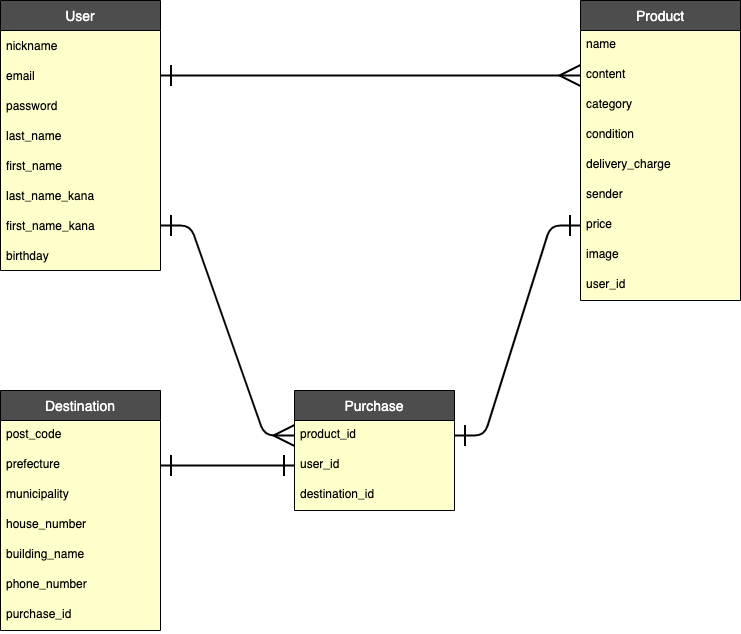

The diagram above was exported from draw.io. Its source (the exported page's mxGraphModel, read from the mxfile embedded in the PNG):
<mxGraphModel dx="664" dy="566" grid="1" gridSize="10" guides="1" tooltips="1" connect="1" arrows="1" fold="1" page="1" pageScale="1" pageWidth="827" pageHeight="1169" background="#FFFFFF" math="0" shadow="0">
  <root>
    <mxCell id="0" />
    <mxCell id="1" parent="0" />
    <mxCell id="168" value="User" style="swimlane;fontStyle=0;childLayout=stackLayout;horizontal=1;startSize=30;horizontalStack=0;resizeParent=1;resizeParentMax=0;resizeLast=0;collapsible=1;marginBottom=0;fontSize=14;swimlaneFillColor=#FFFFCC;strokeWidth=1;labelBackgroundColor=none;fontColor=#FFFFFF;fillColor=#4D4D4D;" parent="1" vertex="1">
      <mxGeometry x="40" y="40" width="160" height="270" as="geometry">
        <mxRectangle x="120" y="40" width="60" height="30" as="alternateBounds" />
      </mxGeometry>
    </mxCell>
    <mxCell id="170" value="nickname" style="text;strokeColor=none;fillColor=none;align=left;verticalAlign=middle;spacingLeft=4;spacingRight=4;overflow=hidden;points=[[0,0.5],[1,0.5]];portConstraint=eastwest;rotatable=0;fontColor=#000000;" parent="168" vertex="1">
      <mxGeometry y="30" width="160" height="30" as="geometry" />
    </mxCell>
    <mxCell id="171" value="email" style="text;strokeColor=none;fillColor=none;align=left;verticalAlign=middle;spacingLeft=4;spacingRight=4;overflow=hidden;points=[[0,0.5],[1,0.5]];portConstraint=eastwest;rotatable=0;fontColor=#000000;" parent="168" vertex="1">
      <mxGeometry y="60" width="160" height="30" as="geometry" />
    </mxCell>
    <mxCell id="176" value="password" style="text;strokeColor=none;fillColor=none;align=left;verticalAlign=middle;spacingLeft=4;spacingRight=4;overflow=hidden;points=[[0,0.5],[1,0.5]];portConstraint=eastwest;rotatable=0;fontColor=#000000;" parent="168" vertex="1">
      <mxGeometry y="90" width="160" height="30" as="geometry" />
    </mxCell>
    <mxCell id="175" value="last_name" style="text;strokeColor=none;fillColor=none;align=left;verticalAlign=middle;spacingLeft=4;spacingRight=4;overflow=hidden;points=[[0,0.5],[1,0.5]];portConstraint=eastwest;rotatable=0;fontColor=#000000;" parent="168" vertex="1">
      <mxGeometry y="120" width="160" height="30" as="geometry" />
    </mxCell>
    <mxCell id="174" value="first_name" style="text;strokeColor=none;fillColor=none;align=left;verticalAlign=middle;spacingLeft=4;spacingRight=4;overflow=hidden;points=[[0,0.5],[1,0.5]];portConstraint=eastwest;rotatable=0;fontColor=#000000;" parent="168" vertex="1">
      <mxGeometry y="150" width="160" height="30" as="geometry" />
    </mxCell>
    <mxCell id="173" value="last_name_kana" style="text;strokeColor=none;fillColor=none;align=left;verticalAlign=middle;spacingLeft=4;spacingRight=4;overflow=hidden;points=[[0,0.5],[1,0.5]];portConstraint=eastwest;rotatable=0;fontColor=#000000;" parent="168" vertex="1">
      <mxGeometry y="180" width="160" height="30" as="geometry" />
    </mxCell>
    <mxCell id="172" value="first_name_kana" style="text;strokeColor=none;fillColor=none;align=left;verticalAlign=middle;spacingLeft=4;spacingRight=4;overflow=hidden;points=[[0,0.5],[1,0.5]];portConstraint=eastwest;rotatable=0;fontColor=#000000;" parent="168" vertex="1">
      <mxGeometry y="210" width="160" height="30" as="geometry" />
    </mxCell>
    <mxCell id="177" value="birthday" style="text;strokeColor=none;fillColor=none;align=left;verticalAlign=middle;spacingLeft=4;spacingRight=4;overflow=hidden;points=[[0,0.5],[1,0.5]];portConstraint=eastwest;rotatable=0;fontColor=#000000;" parent="168" vertex="1">
      <mxGeometry y="240" width="160" height="30" as="geometry" />
    </mxCell>
    <mxCell id="178" value="Purchase" style="swimlane;fontStyle=0;childLayout=stackLayout;horizontal=1;startSize=30;horizontalStack=0;resizeParent=1;resizeParentMax=0;resizeLast=0;collapsible=1;marginBottom=0;align=center;fontSize=14;swimlaneFillColor=#FFFFCC;fillColor=#4D4D4D;fontColor=#FFFFFF;" parent="1" vertex="1">
      <mxGeometry x="334" y="430" width="160" height="120" as="geometry" />
    </mxCell>
    <mxCell id="204" value="product_id" style="text;strokeColor=none;fillColor=none;spacingLeft=4;spacingRight=4;overflow=hidden;rotatable=0;points=[[0,0.5],[1,0.5]];portConstraint=eastwest;fontSize=12;fontColor=#000000;" parent="178" vertex="1">
      <mxGeometry y="30" width="160" height="30" as="geometry" />
    </mxCell>
    <mxCell id="181" value="user_id" style="text;strokeColor=none;fillColor=none;spacingLeft=4;spacingRight=4;overflow=hidden;rotatable=0;points=[[0,0.5],[1,0.5]];portConstraint=eastwest;fontSize=12;fontColor=#000000;" parent="178" vertex="1">
      <mxGeometry y="60" width="160" height="30" as="geometry" />
    </mxCell>
    <mxCell id="221" value="destination_id" style="text;strokeColor=none;fillColor=none;spacingLeft=4;spacingRight=4;overflow=hidden;rotatable=0;points=[[0,0.5],[1,0.5]];portConstraint=eastwest;fontSize=12;fontColor=#000000;" vertex="1" parent="178">
      <mxGeometry y="90" width="160" height="30" as="geometry" />
    </mxCell>
    <mxCell id="184" value="Destination" style="swimlane;fontStyle=0;childLayout=stackLayout;horizontal=1;startSize=30;horizontalStack=0;resizeParent=1;resizeParentMax=0;resizeLast=0;collapsible=1;marginBottom=0;align=center;fontSize=14;swimlaneFillColor=#FFFFCC;fillColor=#4D4D4D;fontColor=#FFFFFF;" parent="1" vertex="1">
      <mxGeometry x="40" y="430" width="160" height="240" as="geometry" />
    </mxCell>
    <mxCell id="185" value="post_code" style="text;strokeColor=none;fillColor=none;spacingLeft=4;spacingRight=4;overflow=hidden;rotatable=0;points=[[0,0.5],[1,0.5]];portConstraint=eastwest;fontSize=12;fontColor=#000000;" parent="184" vertex="1">
      <mxGeometry y="30" width="160" height="30" as="geometry" />
    </mxCell>
    <mxCell id="186" value="prefecture" style="text;strokeColor=none;fillColor=none;spacingLeft=4;spacingRight=4;overflow=hidden;rotatable=0;points=[[0,0.5],[1,0.5]];portConstraint=eastwest;fontSize=12;fontColor=#000000;" parent="184" vertex="1">
      <mxGeometry y="60" width="160" height="30" as="geometry" />
    </mxCell>
    <mxCell id="187" value="municipality" style="text;strokeColor=none;fillColor=none;spacingLeft=4;spacingRight=4;overflow=hidden;rotatable=0;points=[[0,0.5],[1,0.5]];portConstraint=eastwest;fontSize=12;fontColor=#000000;" parent="184" vertex="1">
      <mxGeometry y="90" width="160" height="30" as="geometry" />
    </mxCell>
    <mxCell id="188" value="house_number" style="text;strokeColor=none;fillColor=none;spacingLeft=4;spacingRight=4;overflow=hidden;rotatable=0;points=[[0,0.5],[1,0.5]];portConstraint=eastwest;fontSize=12;fontColor=#000000;" parent="184" vertex="1">
      <mxGeometry y="120" width="160" height="30" as="geometry" />
    </mxCell>
    <mxCell id="189" value="building_name" style="text;strokeColor=none;fillColor=none;spacingLeft=4;spacingRight=4;overflow=hidden;rotatable=0;points=[[0,0.5],[1,0.5]];portConstraint=eastwest;fontSize=12;fontColor=#000000;" parent="184" vertex="1">
      <mxGeometry y="150" width="160" height="30" as="geometry" />
    </mxCell>
    <mxCell id="190" value="phone_number" style="text;strokeColor=none;fillColor=none;spacingLeft=4;spacingRight=4;overflow=hidden;rotatable=0;points=[[0,0.5],[1,0.5]];portConstraint=eastwest;fontSize=12;fontColor=#000000;" parent="184" vertex="1">
      <mxGeometry y="180" width="160" height="30" as="geometry" />
    </mxCell>
    <mxCell id="220" value="purchase_id" style="text;strokeColor=none;fillColor=none;spacingLeft=4;spacingRight=4;overflow=hidden;rotatable=0;points=[[0,0.5],[1,0.5]];portConstraint=eastwest;fontSize=12;fontColor=#000000;" parent="184" vertex="1">
      <mxGeometry y="210" width="160" height="30" as="geometry" />
    </mxCell>
    <mxCell id="192" value="Product" style="swimlane;fontStyle=0;childLayout=stackLayout;horizontal=1;startSize=30;horizontalStack=0;resizeParent=1;resizeParentMax=0;resizeLast=0;collapsible=1;marginBottom=0;align=center;fontSize=14;swimlaneFillColor=#FFFFCC;fillColor=#4D4D4D;fontColor=#FFFFFF;" parent="1" vertex="1">
      <mxGeometry x="620" y="40" width="160" height="300" as="geometry" />
    </mxCell>
    <mxCell id="193" value="name" style="text;strokeColor=none;fillColor=none;spacingLeft=4;spacingRight=4;overflow=hidden;rotatable=0;points=[[0,0.5],[1,0.5]];portConstraint=eastwest;fontSize=12;fontColor=#000000;" parent="192" vertex="1">
      <mxGeometry y="30" width="160" height="30" as="geometry" />
    </mxCell>
    <mxCell id="194" value="content" style="text;strokeColor=none;fillColor=none;spacingLeft=4;spacingRight=4;overflow=hidden;rotatable=0;points=[[0,0.5],[1,0.5]];portConstraint=eastwest;fontSize=12;fontColor=#000000;" parent="192" vertex="1">
      <mxGeometry y="60" width="160" height="30" as="geometry" />
    </mxCell>
    <mxCell id="196" value="category" style="text;strokeColor=none;fillColor=none;spacingLeft=4;spacingRight=4;overflow=hidden;rotatable=0;points=[[0,0.5],[1,0.5]];portConstraint=eastwest;fontSize=12;fontColor=#000000;" parent="192" vertex="1">
      <mxGeometry y="90" width="160" height="30" as="geometry" />
    </mxCell>
    <mxCell id="197" value="condition" style="text;strokeColor=none;fillColor=none;spacingLeft=4;spacingRight=4;overflow=hidden;rotatable=0;points=[[0,0.5],[1,0.5]];portConstraint=eastwest;fontSize=12;fontColor=#000000;" parent="192" vertex="1">
      <mxGeometry y="120" width="160" height="30" as="geometry" />
    </mxCell>
    <mxCell id="198" value="delivery_charge" style="text;strokeColor=none;fillColor=none;spacingLeft=4;spacingRight=4;overflow=hidden;rotatable=0;points=[[0,0.5],[1,0.5]];portConstraint=eastwest;fontSize=12;fontColor=#000000;" parent="192" vertex="1">
      <mxGeometry y="150" width="160" height="30" as="geometry" />
    </mxCell>
    <mxCell id="199" value="sender" style="text;strokeColor=none;fillColor=none;spacingLeft=4;spacingRight=4;overflow=hidden;rotatable=0;points=[[0,0.5],[1,0.5]];portConstraint=eastwest;fontSize=12;fontColor=#000000;" parent="192" vertex="1">
      <mxGeometry y="180" width="160" height="30" as="geometry" />
    </mxCell>
    <mxCell id="200" value="price" style="text;strokeColor=none;fillColor=none;spacingLeft=4;spacingRight=4;overflow=hidden;rotatable=0;points=[[0,0.5],[1,0.5]];portConstraint=eastwest;fontSize=12;fontColor=#000000;" parent="192" vertex="1">
      <mxGeometry y="210" width="160" height="30" as="geometry" />
    </mxCell>
    <mxCell id="201" value="image" style="text;strokeColor=none;fillColor=none;spacingLeft=4;spacingRight=4;overflow=hidden;rotatable=0;points=[[0,0.5],[1,0.5]];portConstraint=eastwest;fontSize=12;fontColor=#000000;" parent="192" vertex="1">
      <mxGeometry y="240" width="160" height="30" as="geometry" />
    </mxCell>
    <mxCell id="202" value="user_id" style="text;strokeColor=none;fillColor=none;spacingLeft=4;spacingRight=4;overflow=hidden;rotatable=0;points=[[0,0.5],[1,0.5]];portConstraint=eastwest;fontSize=12;fontColor=#000000;" parent="192" vertex="1">
      <mxGeometry y="270" width="160" height="30" as="geometry" />
    </mxCell>
    <mxCell id="207" value="" style="edgeStyle=entityRelationEdgeStyle;fontSize=12;html=1;endArrow=ERmany;exitX=1;exitY=0.5;exitDx=0;exitDy=0;entryX=0;entryY=0.5;entryDx=0;entryDy=0;rounded=1;strokeWidth=2;startArrow=ERone;startFill=0;startSize=18;endSize=18;endFill=0;strokeColor=#000000;" parent="1" source="171" target="194" edge="1">
      <mxGeometry width="100" height="100" relative="1" as="geometry">
        <mxPoint x="410" y="340" as="sourcePoint" />
        <mxPoint x="510" y="240" as="targetPoint" />
      </mxGeometry>
    </mxCell>
    <mxCell id="212" value="" style="edgeStyle=entityRelationEdgeStyle;fontSize=12;html=1;endArrow=ERmany;rounded=1;startSize=18;endSize=18;strokeWidth=2;exitX=1;exitY=0.5;exitDx=0;exitDy=0;entryX=0;entryY=0.5;entryDx=0;entryDy=0;startArrow=ERone;startFill=0;strokeColor=#000000;" parent="1" source="172" target="204" edge="1">
      <mxGeometry width="100" height="100" relative="1" as="geometry">
        <mxPoint x="370" y="360" as="sourcePoint" />
        <mxPoint x="470" y="260" as="targetPoint" />
      </mxGeometry>
    </mxCell>
    <mxCell id="213" value="" style="edgeStyle=entityRelationEdgeStyle;fontSize=12;html=1;endArrow=ERone;endFill=0;rounded=1;startSize=18;endSize=18;strokeWidth=2;entryX=0;entryY=0.5;entryDx=0;entryDy=0;exitX=1;exitY=0.5;exitDx=0;exitDy=0;startArrow=ERone;startFill=0;strokeColor=#000000;" parent="1" source="204" target="200" edge="1">
      <mxGeometry width="100" height="100" relative="1" as="geometry">
        <mxPoint x="370" y="320" as="sourcePoint" />
        <mxPoint x="470" y="220" as="targetPoint" />
      </mxGeometry>
    </mxCell>
    <mxCell id="214" value="" style="edgeStyle=entityRelationEdgeStyle;fontSize=12;html=1;endArrow=ERone;endFill=0;rounded=1;startSize=18;endSize=18;strokeWidth=2;entryX=0;entryY=0.5;entryDx=0;entryDy=0;startArrow=ERone;startFill=0;exitX=1;exitY=0.5;exitDx=0;exitDy=0;strokeColor=#000000;" parent="1" source="186" target="181" edge="1">
      <mxGeometry width="100" height="100" relative="1" as="geometry">
        <mxPoint x="200" y="535" as="sourcePoint" />
        <mxPoint x="334" y="500" as="targetPoint" />
      </mxGeometry>
    </mxCell>
  </root>
</mxGraphModel>